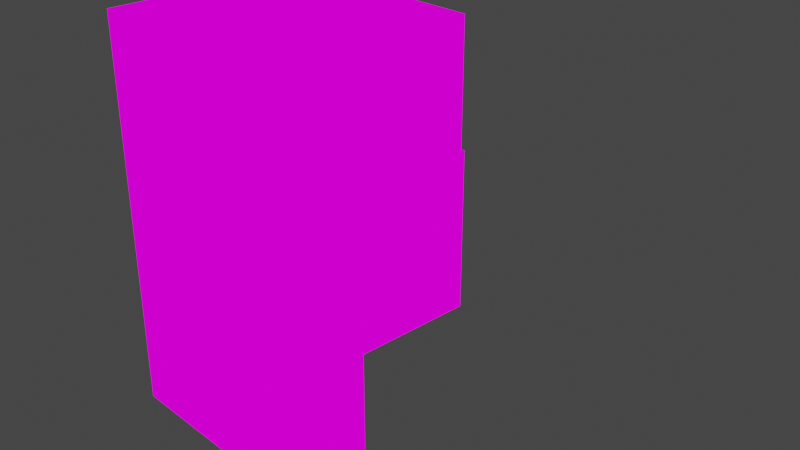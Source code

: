 # Source: F.blend  (saved by Blender 2.83.18; exported with 4.5.12 LTS)
import bpy
from mathutils import Matrix  # noqa: F401  (used for matrix-valued properties, if any)

bpy.ops.wm.read_factory_settings(use_empty=True)
scene = bpy.context.scene
scene.name = 'Scene'

# ---- collections
col_collection = bpy.data.collections.new('Collection'); scene.collection.children.link(col_collection)

# ---- images (referenced by path relative to the original .blend; pixels are not part of the script)
import os
ASSET_DIR = os.environ.get("B2B_ASSET_DIR", "")  # directory of the original .blend (textures are referenced by path, not embedded)
HERE = os.path.dirname(os.path.abspath(__file__))  # packed textures are extracted next to this script under _unpacked/

def load_image(name, relpath, width, height, colorspace="sRGB"):
    """Load a texture the original file referenced (path relative to the .blend, or extracted next to this script)."""
    p = next((c for c in (os.path.join(HERE, relpath), os.path.join(ASSET_DIR, relpath)) if relpath and os.path.exists(c)), "")
    if p:
        img = bpy.data.images.load(p, check_existing=True)
        img.name = name
    else:  # same state as the original file: an image datablock whose file is absent (Cycles renders it pink)
        img = bpy.data.images.new(name, width, height)
        img.source = "FILE"
        img.filepath = "//" + (relpath or name)
    img.colorspace_settings.name = colorspace
    return img
img_pico_8_png = load_image('pico-8.png', 'pico-8.png', 1024, 1024, 'sRGB')

# ---- materials (node trees are filled in below, after node groups)
mat_material = bpy.data.materials.new('Material')
mat_material.alpha_threshold = 0.0
mat_material.use_transparent_shadow = False
mat_material.line_color = (0.0, 0.0, 0.0, 1.0)

# ---- material node trees
mat_material.use_nodes = True; mat_material.node_tree.nodes.clear()
_N = mat_material.node_tree.nodes; _L = mat_material.node_tree.links
n0 = _N.new('ShaderNodeOutputMaterial'); n0.name = 'Material Output'; n0.location = (300, 300)
n1 = _N.new('ShaderNodeEmission'); n1.name = 'Emission'; n1.location = (10, 300)
n2 = _N.new('ShaderNodeTexImage'); n2.name = 'Image Texture'; n2.location = (-280, 260)
n2.image = img_pico_8_png
_L.new(n1.outputs[0], n0.inputs[0])
_L.new(n2.outputs[0], n1.inputs[0])
n0.is_active_output = True

# ---- world
world_world = bpy.data.worlds.new('World'); scene.world = world_world
world_world.use_nodes = True; world_world.node_tree.nodes.clear()
_N = world_world.node_tree.nodes; _L = world_world.node_tree.links
n0 = _N.new('ShaderNodeOutputWorld'); n0.name = 'World Output'; n0.location = (300, 300)
n1 = _N.new('ShaderNodeBackground'); n1.name = 'Background'; n1.location = (10, 300)
n1.inputs[0].default_value = (0.05088, 0.05088, 0.05088, 1.0)
_L.new(n1.outputs[0], n0.inputs[0])
n0.is_active_output = True
world_world.color = (0.05088, 0.05088, 0.05088)
world_world.use_sun_shadow = False
world_world.sun_shadow_jitter_overblur = 0.0

# ---- cameras
cam_camera = bpy.data.cameras.new('Camera')
cam_camera.clip_end = 100.0
cam_camera.ortho_scale = 7.314

# ---- lights
light_light = bpy.data.lights.new('Light', 'POINT')
light_light.transmission_factor = 0.0
light_light.energy = 1000.0
light_light.shadow_soft_size = 0.1
light_light.shadow_maximum_resolution = 0.006
light_light.use_absolute_resolution = True

# ---- meshes
me_cube = bpy.data.meshes.new('Cube')
me_cube.from_pydata([(1.0, 0.3469, 1.0), (1.0, 0.3469, -0.02966), (1.0, -0.4775, 1.0), (1.0, -0.4775, -0.02966), (-1.0, 0.3469, 1.0), (-1.0, 0.3469, -0.02966), (-1.0, -0.4775, 1.0), (-1.0, -0.4775, -0.02966), (1.0, 0.3469, 2.456), (1.0, -0.4775, 2.456), (-1.0, 0.3469, 2.456), (-1.0, -0.4775, 2.456), (1.0, 0.3469, 3.594), (1.0, -0.4775, 3.594), (-1.0, 0.3469, 3.594), (-1.0, -0.4775, 3.594), (-1.0, 1.467, 1.0), (1.0, 1.467, 1.0), (-1.0, 1.467, 2.456), (1.0, 1.467, 2.456), (-1.0, 1.429, 2.456), (1.0, 1.429, 2.456), (-1.0, 1.429, 3.594), (1.0, 1.429, 3.594)], [], [(4, 6, 11, 10), (3, 2, 6, 7), (7, 6, 4, 5), (5, 1, 3, 7), (1, 0, 2, 3), (5, 4, 0, 1), (8, 10, 20, 21), (2, 0, 8, 9), (10, 8, 19, 18), (6, 2, 9, 11), (12, 14, 15, 13), (9, 8, 12, 13), (10, 11, 15, 14), (11, 9, 13, 15), (17, 16, 18, 19), (8, 0, 17, 19), (0, 4, 16, 17), (4, 10, 18, 16), (21, 20, 22, 23), (10, 14, 22, 20), (12, 8, 21, 23), (14, 12, 23, 22)])
_uv = me_cube.uv_layers.new(name='UVMap')
_uv.uv.foreach_set('vector', [0.5919, 0.3787, 0.5919, 0.3787, 0.5919, 0.5801, 0.5919, 0.5801, 0.5082, 0.511, 0.5082, 0.5507, 0.5082, 0.5507, 0.5082, 0.511, 0.5082, 0.511, 0.5082, 0.5507, 0.5102, 0.5507, 0.5102, 0.511, 0.5102, 0.511, 0.5102, 0.511, 0.5082, 0.511, 0.5082, 0.511, 0.5102, 0.511, 0.5102, 0.5507, 0.5082, 0.5507, 0.5082, 0.511, 0.5102, 0.511, 0.5102, 0.5507, 0.5102, 0.5507, 0.5102, 0.511, 0.4095, 0.6054, 0.4095, 0.6054, 0.4189, 0.6054, 0.4189, 0.6054, 0.5746, 0.3787, 0.5746, 0.3787, 0.5746, 0.5801, 0.5746, 0.5801, 0.4095, 0.6054, 0.4095, 0.6054, 0.4192, 0.6054, 0.4192, 0.6054, 0.5919, 0.3787, 0.5746, 0.3787, 0.5746, 0.5801, 0.5919, 0.5801, 0.4095, 0.7629, 0.4095, 0.7629, 0.4024, 0.7629, 0.4024, 0.7629, 0.4024, 0.6054, 0.4095, 0.6054, 0.4095, 0.7629, 0.4024, 0.7629, 0.4095, 0.6054, 0.4024, 0.6054, 0.4024, 0.7629, 0.4095, 0.7629, 0.4024, 0.6054, 0.4024, 0.6054, 0.4024, 0.7629, 0.4024, 0.7629, 0.5746, 0.3787, 0.5919, 0.3787, 0.5919, 0.5801, 0.5746, 0.5801, 0.5746, 0.5801, 0.5746, 0.3787, 0.5746, 0.3787, 0.5746, 0.5801, 0.5746, 0.3787, 0.5919, 0.3787, 0.5919, 0.3787, 0.5746, 0.3787, 0.5919, 0.3787, 0.5919, 0.5801, 0.5919, 0.5801, 0.5919, 0.3787, 0.4189, 0.6054, 0.4189, 0.6054, 0.4189, 0.7629, 0.4189, 0.7629, 0.4095, 0.6054, 0.4095, 0.7629, 0.4189, 0.7629, 0.4189, 0.6054, 0.4095, 0.7629, 0.4095, 0.6054, 0.4189, 0.6054, 0.4189, 0.7629, 0.4095, 0.7629, 0.4095, 0.7629, 0.4189, 0.7629, 0.4189, 0.7629])
me_cube.materials.append(mat_material)
me_cube.use_remesh_preserve_volume = False
me_cube.use_remesh_preserve_attributes = False
me_cube.use_mirror_vertex_groups = False
me_cube.update()
arm_armature = bpy.data.armatures.new('Armature')  # bones are not reproduced

# ---- objects
ob_cube = bpy.data.objects.new('Cube', me_cube)
ob_light = bpy.data.objects.new('Light', light_light)
ob_camera = bpy.data.objects.new('Camera', cam_camera)
ob_armature = bpy.data.objects.new('Armature', arm_armature)

# ---- transforms, parenting, visibility, modifiers, constraints
ob_cube.parent = ob_armature
ob_cube.location = (0.0, 0.0, 0.0)
ob_cube.lock_rotations_4d = False
ob_cube.empty_display_type = 'ARROWS'
ob_cube.lineart.crease_threshold = 0.0
_vg = ob_cube.vertex_groups.new(name='Bone')
for _i, _w in zip([0, 1, 2, 3, 4, 5, 6, 7, 8, 9, 10, 11, 16, 17, 18, 19], [0.4779, 0.8502, 0.4995, 0.8298, 0.4779, 0.826, 0.5011, 0.8476, 0.01862, 0.05851, 0.01809, 0.05853, 0.1396, 0.1444, 0.00727, 0.01305]): _vg.add([_i], _w, 'REPLACE')
_vg = ob_cube.vertex_groups.new(name='Bone.001')
for _i, _w in zip([0, 1, 2, 3, 4, 5, 6, 7, 8, 9, 10, 11, 16, 17, 18, 19], [0.4122, 0.1208, 0.4303, 0.1436, 0.42, 0.1412, 0.4183, 0.1266, 0.009182, 0.05034, 0.009244, 0.0483, 0.1224, 0.1248, 7.032e-05, 0.004509]): _vg.add([_i], _w, 'REPLACE')
_vg = ob_cube.vertex_groups.new(name='Bone.002')
for _i, _w in zip([0, 4, 8, 10, 16, 17, 18, 19], [0.06582, 0.06136, 0.08948, 0.09163, 0.6888, 0.6769, 0.7546, 0.7338]): _vg.add([_i], _w, 'REPLACE')
_vg = ob_cube.vertex_groups.new(name='Bone.003')
for _i, _w in zip([0, 2, 4, 6, 8, 9, 10, 11, 12, 13, 14, 15, 16, 17, 18, 19, 20, 21, 22, 23], [0.02392, 0.05527, 0.01849, 0.06389, 0.703, 0.7835, 0.7029, 0.7848, 0.1878, 0.471, 0.1969, 0.4753, 0.03196, 0.03989, 0.1596, 0.1723, 0.1865, 0.1785, 0.08619, 0.08562]): _vg.add([_i], _w, 'REPLACE')
_vg = ob_cube.vertex_groups.new(name='Bone.004')
for _i, _w in zip([8, 9, 10, 11, 12, 13, 14, 15, 18, 19, 20, 21, 22, 23], [0.1437, 0.09119, 0.1418, 0.09073, 0.7896, 0.5052, 0.7796, 0.5028, 0.0144, 0.0203, 0.7735, 0.7835, 0.8997, 0.9003]): _vg.add([_i], _w, 'REPLACE')
_m = ob_cube.modifiers.new('Armature', 'ARMATURE')
_m.object = ob_armature
ob_light.location = (4.076, 1.005, 5.904)
ob_light.rotation_euler = (0.6503, 0.05522, 1.866)
ob_light.lock_rotations_4d = False
ob_light.empty_display_type = 'ARROWS'
ob_light.color = (0.0, 0.0, 0.0, 0.0)
ob_light.lineart.crease_threshold = 0.0
ob_camera.location = (6.694, -4.617, 5.923)
ob_camera.rotation_euler = (1.109, 0.0, 0.8149)
ob_camera.lock_rotations_4d = False
ob_camera.empty_display_type = 'ARROWS'
ob_camera.color = (0.0, 0.0, 0.0, 0.0)
ob_camera.display_type = 'WIRE'
ob_camera.lineart.crease_threshold = 0.0
ob_armature.location = (0.0, 0.0, 0.0)
ob_armature.show_in_front = True
ob_armature.lineart.crease_threshold = 0.0

# ---- collection membership
col_collection.objects.link(ob_cube)
col_collection.objects.link(ob_light)
col_collection.objects.link(ob_camera)
col_collection.objects.link(ob_armature)

# ---- scene / render settings (as saved in the file)
scene.camera = ob_camera
scene.frame_start = 1; scene.frame_end = 10; scene.frame_set(5)
scene.render.engine = 'BLENDER_EEVEE_NEXT'
scene.cycles.use_denoising = False
scene.cycles.samples = 128
scene.cycles.sampling_pattern = 'TABULATED_SOBOL'
scene.cycles.use_adaptive_sampling = False
scene.cycles.use_light_tree = False
scene.view_settings.view_transform = 'Filmic'
bpy.context.view_layer.update()
